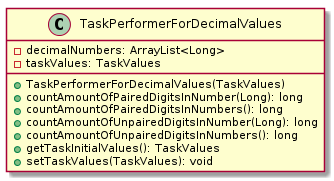

The diagram above was rendered by PlantUML. Its source (embedded in the PNG):
@startuml

    class TaskPerformerForDecimalValues {
        -decimalNumbers: ArrayList<Long>
        -taskValues: TaskValues
        +TaskPerformerForDecimalValues(TaskValues)
        +countAmountOfPairedDigitsInNumber(Long): long
        +countAmountOfPairedDigitsInNumbers(): long
        +countAmountOfUnpairedDigitsInNumber(Long): long
        +countAmountOfUnpairedDigitsInNumbers(): long
        +getTaskInitialValues(): TaskValues
        +setTaskValues(TaskValues): void
    }

@enduml